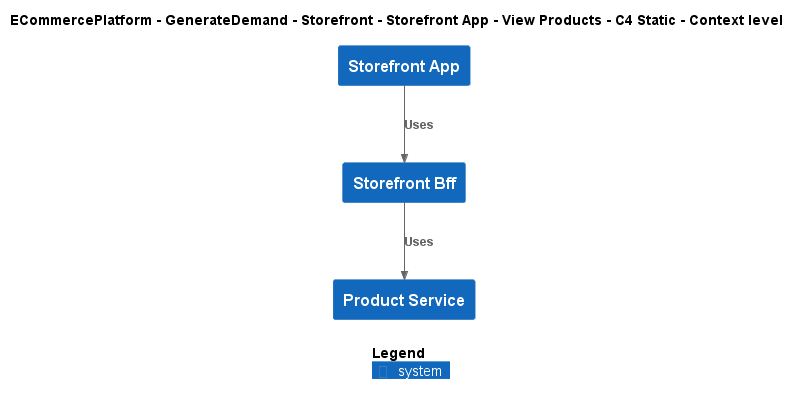

The diagram above was rendered by PlantUML. Its source (embedded in the PNG):
@startuml
!include ..\..\..\..\..\..\..\.c4s\C4_Context.puml

AddElementTag("c4interflow:lifecycle:new", $bgColor=green, $fontColor=#ffffff, $borderColor=green, $shadowing="False")
AddElementTag("c4interflow:lifecycle:changed", $bgColor=orange, $fontColor=#ffffff, $borderColor=orange, $shadowing="False")
AddElementTag("c4interflow:lifecycle:removed", $bgColor=red, $fontColor=#ffffff, $borderColor=red, $shadowing="False")

AddRelTag("c4interflow:lifecycle:new", $textColor=green, $lineColor=green)
AddRelTag("c4interflow:lifecycle:changed", $textColor=orange, $lineColor=orange)
AddRelTag("c4interflow:lifecycle:removed", $textColor=red, $lineColor=red)

SHOW_PERSON_PORTRAIT()
LAYOUT_TOP_DOWN()

skinparam linetype polyline

title ECommercePlatform - GenerateDemand - Storefront - Storefront App - View Products - C4 Static - Context level

System(ECommercePlatform.GenerateDemand.Storefront.SoftwareSystems.StorefrontApp, "Storefront App", "")
System(ECommercePlatform.GenerateDemand.Storefront.SoftwareSystems.StorefrontBff, "Storefront Bff", "")
System(ECommercePlatform.CreateProduct.ProductInformationManagement.SoftwareSystems.ProductService, "Product Service", "")

Rel(ECommercePlatform.GenerateDemand.Storefront.SoftwareSystems.StorefrontApp, ECommercePlatform.GenerateDemand.Storefront.SoftwareSystems.StorefrontBff, "Uses")
Rel(ECommercePlatform.GenerateDemand.Storefront.SoftwareSystems.StorefrontBff, ECommercePlatform.CreateProduct.ProductInformationManagement.SoftwareSystems.ProductService, "Uses")


SHOW_LEGEND()
@enduml